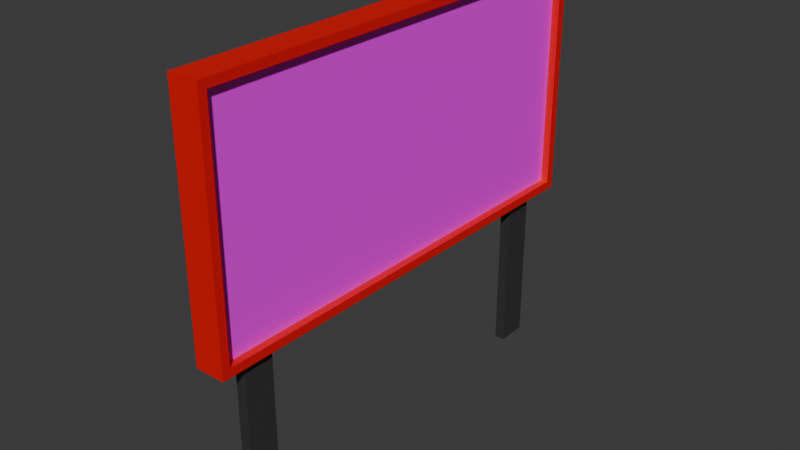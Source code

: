 # Source: BillBoard.blend  (saved by Blender 4.2.66; exported with 4.5.12 LTS)
import bpy
from mathutils import Matrix  # noqa: F401  (used for matrix-valued properties, if any)

bpy.ops.wm.read_factory_settings(use_empty=True)
scene = bpy.context.scene
scene.name = 'Scene'

# ---- collections
col_collection = bpy.data.collections.new('Collection'); scene.collection.children.link(col_collection)

# ---- images (referenced by path relative to the original .blend; pixels are not part of the script)
import os
ASSET_DIR = os.environ.get("B2B_ASSET_DIR", "")  # directory of the original .blend (textures are referenced by path, not embedded)
HERE = os.path.dirname(os.path.abspath(__file__))  # packed textures are extracted next to this script under _unpacked/

def load_image(name, relpath, width, height, colorspace="sRGB"):
    """Load a texture the original file referenced (path relative to the .blend, or extracted next to this script)."""
    p = next((c for c in (os.path.join(HERE, relpath), os.path.join(ASSET_DIR, relpath)) if relpath and os.path.exists(c)), "")
    if p:
        img = bpy.data.images.load(p, check_existing=True)
        img.name = name
    else:  # same state as the original file: an image datablock whose file is absent (Cycles renders it pink)
        img = bpy.data.images.new(name, width, height)
        img.source = "FILE"
        img.filepath = "//" + (relpath or name)
    img.colorspace_settings.name = colorspace
    return img
img_grimey_billboard_png = load_image('Grimey Billboard.png', 'Grimey Billboard.png', 1024, 1024, 'sRGB')

# ---- materials (node trees are filled in below, after node groups)
mat_material = bpy.data.materials.new('Material')
mat_material.alpha_threshold = 0.0
mat_material.use_transparent_shadow = False
mat_material.roughness = 0.5
mat_material.line_color = (0.0, 0.0, 0.0, 1.0)
mat_material_001 = bpy.data.materials.new('Material.001')
mat_material_002 = bpy.data.materials.new('Material.002')

# ---- material node trees
mat_material.use_nodes = True; mat_material.node_tree.nodes.clear()
_N = mat_material.node_tree.nodes; _L = mat_material.node_tree.links
n0 = _N.new('ShaderNodeOutputMaterial'); n0.name = 'Material Output'; n0.location = (300, 300)
n1 = _N.new('ShaderNodeBsdfPrincipled'); n1.name = 'Principled BSDF'; n1.location = (10, 300)
n1.inputs[0].default_value = (0.8, 0.0, 0.0, 1.0)
n1.inputs[3].default_value = 1.45
_L.new(n1.outputs[0], n0.inputs[0])
n0.is_active_output = True
mat_material_001.use_nodes = True; mat_material_001.node_tree.nodes.clear()
_N = mat_material_001.node_tree.nodes; _L = mat_material_001.node_tree.links
n0 = _N.new('ShaderNodeBsdfPrincipled'); n0.name = 'Principled BSDF'; n0.location = (10, 300)
n0.inputs[0].default_value = (0.03638, 0.03638, 0.03638, 1.0)
n1 = _N.new('ShaderNodeOutputMaterial'); n1.name = 'Material Output'; n1.location = (300, 300)
_L.new(n0.outputs[0], n1.inputs[0])
n1.is_active_output = True
mat_material_002.use_nodes = True; mat_material_002.node_tree.nodes.clear()
_N = mat_material_002.node_tree.nodes; _L = mat_material_002.node_tree.links
n0 = _N.new('ShaderNodeBsdfPrincipled'); n0.name = 'Principled BSDF'; n0.location = (10, 300)
n1 = _N.new('ShaderNodeOutputMaterial'); n1.name = 'Material Output'; n1.location = (300, 300)
n2 = _N.new('ShaderNodeTexImage'); n2.name = 'Image Texture'; n2.location = (-280, 280)
n2.image = img_grimey_billboard_png
_L.new(n0.outputs[0], n1.inputs[0])
_L.new(n2.outputs[0], n0.inputs[0])
n1.is_active_output = True

# ---- world
world_world = bpy.data.worlds.new('World'); scene.world = world_world
world_world.use_nodes = True; world_world.node_tree.nodes.clear()
_N = world_world.node_tree.nodes; _L = world_world.node_tree.links
n0 = _N.new('ShaderNodeOutputWorld'); n0.name = 'World Output'; n0.location = (300, 300)
n1 = _N.new('ShaderNodeBackground'); n1.name = 'Background'; n1.location = (10, 300)
n1.inputs[0].default_value = (0.05088, 0.05088, 0.05088, 1.0)
_L.new(n1.outputs[0], n0.inputs[0])
n0.is_active_output = True
world_world.color = (0.05088, 0.05088, 0.05088)
world_world.sun_shadow_jitter_overblur = 0.0

# ---- meshes
me_cube = bpy.data.meshes.new('Cube')
me_cube.from_pydata([(-7.174, 18.08, 7.148), (-7.174, 16.27, 7.148), (-7.174, -3.567, 7.148), (-7.174, -5.371, 7.148), (-6.55, -5.371, 7.148), (-6.55, -3.567, 7.148), (-6.55, 16.27, 7.148), (-6.55, 18.08, 7.148), (-7.174, 18.08, -2.462), (-7.174, 16.27, -2.462), (-7.174, -3.567, -2.462), (-7.174, -5.371, -2.462), (-6.55, -5.371, -2.462), (-6.55, -3.567, -2.462), (-6.55, 16.27, -2.462), (-6.55, 18.08, -2.462), (-7.749, -5.371, 7.649), (-7.749, -6.673, 7.649), (-5.976, 19.38, 21.0), (-5.976, 19.38, 7.649), (-7.749, -6.673, 21.0), (-5.976, -6.673, 21.0), (-5.976, -6.673, 7.649), (-7.749, 19.38, 21.0), (-7.749, 19.38, 7.649), (-7.749, 16.27, 7.649), (-7.749, -3.567, 7.649), (-5.976, 16.27, 7.649), (-7.749, -5.371, 7.148), (-7.749, -7.174, 7.148), (-5.976, 19.88, 21.5), (-5.976, 19.88, 7.148), (-7.749, -7.174, 21.5), (-5.976, -7.174, 21.5), (-5.976, -7.174, 7.148), (-7.749, 19.88, 21.5), (-7.749, 19.88, 7.148), (-7.749, 16.27, 7.148), (-7.749, -3.567, 7.148), (-5.976, 16.27, 7.148), (-7.294, -5.371, 7.649), (-7.294, -6.673, 7.649), (-6.431, 19.38, 21.0), (-6.431, 19.38, 7.649), (-7.294, -6.673, 21.0), (-6.431, -6.673, 21.0), (-6.431, -6.673, 7.649), (-7.294, 19.38, 21.0), (-7.294, 19.38, 7.649), (-7.294, 16.27, 7.649), (-7.294, -3.567, 7.649), (-6.431, 16.27, 7.649)], [], [(32, 29, 34, 33), (0, 7, 15, 8), (4, 3, 11, 12), (35, 30, 31, 36), (37, 1, 6, 39, 34, 29, 28, 3, 4, 5, 2, 38), (8, 15, 14, 9), (10, 13, 12, 11), (3, 2, 10, 11), (7, 6, 14, 15), (2, 5, 13, 10), (6, 1, 9, 14), (1, 0, 8, 9), (5, 4, 12, 13), (17, 20, 44, 41), (24, 25, 49, 48), (36, 31, 39, 6, 7, 0, 1, 37), (30, 35, 32, 33), (2, 3, 28, 38), (17, 16, 28, 29), (18, 19, 31, 30), (20, 17, 29, 32), (22, 21, 33, 34), (24, 23, 35, 36), (25, 24, 36, 37), (26, 25, 37, 38), (16, 26, 38, 28), (21, 18, 30, 33), (23, 20, 32, 35), (27, 22, 34, 39), (19, 27, 39, 31), (42, 45, 46, 51, 43), (44, 47, 48, 49, 50, 40, 41), (20, 23, 47, 44), (25, 26, 50, 49), (21, 22, 46, 45), (22, 27, 51, 46), (16, 17, 41, 40), (26, 16, 40, 50), (23, 24, 48, 47), (27, 19, 43, 51), (19, 18, 42, 43), (18, 21, 45, 42)])
me_cube.polygons.foreach_set('material_index', [0, 1, 1, 0, 0, 1, 1, 1, 1, 1, 1, 1, 1, 0, 0, 0, 0, 0, 0, 0, 0, 0, 0, 0, 0, 0, 0, 0, 0, 0, 2, 2, 0, 0, 0, 0, 0, 0, 0, 0, 0, 0])
_uv = me_cube.uv_layers.new(name='UVMap')
_uv.uv.foreach_set('vector', [0.625, 1.0, 0.375, 1.0, 0.375, 0.75, 0.625, 0.75, 0.125, 0.5167, 0.375, 0.5167, 0.375, 0.5167, 0.125, 0.5167, 0.375, 0.7333, 0.125, 0.7333, 0.125, 0.7333, 0.375, 0.7333, 0.625, 0.25, 0.625, 0.5, 0.375, 0.5, 0.375, 0.25, 0.125, 0.5333, 0.125, 0.5333, 0.375, 0.5333, 0.375, 0.5333, 0.375, 0.75, 0.125, 0.75, 0.125, 0.7333, 0.125, 0.7333, 0.375, 0.7333, 0.375, 0.7167, 0.125, 0.7167, 0.125, 0.7167, 0.125, 0.5167, 0.375, 0.5167, 0.375, 0.5333, 0.125, 0.5333, 0.125, 0.7167, 0.375, 0.7167, 0.375, 0.7333, 0.125, 0.7333, 0.375, 0.01667, 0.375, 0.03333, 0.375, 0.03333, 0.375, 0.01667, 0.375, 0.5167, 0.375, 0.5333, 0.375, 0.5333, 0.375, 0.5167, 0.125, 0.7167, 0.375, 0.7167, 0.375, 0.7167, 0.125, 0.7167, 0.375, 0.5333, 0.125, 0.5333, 0.125, 0.5333, 0.375, 0.5333, 0.375, 0.2167, 0.375, 0.2333, 0.375, 0.2333, 0.375, 0.2167, 0.375, 0.7167, 0.375, 0.7333, 0.375, 0.7333, 0.375, 0.7167, 0.3837, 0.004629, 0.6163, 0.004629, 0.6163, 0.004629, 0.3837, 0.004629, 0.3837, 0.2454, 0.3837, 0.2167, 0.3837, 0.2167, 0.3837, 0.2454, 0.125, 0.5, 0.375, 0.5, 0.375, 0.5333, 0.375, 0.5333, 0.375, 0.5167, 0.375, 0.2333, 0.375, 0.2167, 0.375, 0.2167, 0.625, 0.5, 0.875, 0.5, 0.875, 0.75, 0.625, 0.75, 0.375, 0.03333, 0.375, 0.01667, 0.375, 0.01667, 0.375, 0.03333, 0.3837, 0.004629, 0.3837, 0.01667, 0.375, 0.01667, 0.375, 0.0, 0.6163, 0.5046, 0.3837, 0.5046, 0.375, 0.5, 0.625, 0.5, 0.6163, 0.004629, 0.3837, 0.004629, 0.375, 0.0, 0.625, 0.0, 0.3837, 0.7454, 0.6163, 0.7454, 0.625, 0.75, 0.375, 0.75, 0.3837, 0.2454, 0.6163, 0.2454, 0.625, 0.25, 0.375, 0.25, 0.3837, 0.2167, 0.3837, 0.2454, 0.375, 0.25, 0.375, 0.2167, 0.3837, 0.03333, 0.3837, 0.2167, 0.375, 0.2167, 0.375, 0.03333, 0.3837, 0.01667, 0.3837, 0.03333, 0.375, 0.03333, 0.375, 0.01667, 0.6163, 0.7454, 0.6163, 0.5046, 0.625, 0.5, 0.625, 0.75, 0.6163, 0.2454, 0.6163, 0.004629, 0.625, 0.0, 0.625, 0.25, 0.3837, 0.5333, 0.3837, 0.7454, 0.375, 0.75, 0.375, 0.5333, 0.3837, 0.5046, 0.3837, 0.5333, 0.375, 0.5333, 0.375, 0.5, 1.001, 1.003, 0.002917, 0.9997, -0.002641, 0.00584, 0.8747, 0.0102, 0.9955, 0.009542, 1.0, 1.01, 0.003399, 1.006, 0.0003444, -0.003887, 0.1129, -0.004751, 0.8862, -0.008131, 0.9624, -0.008632, 0.9953, -0.008994, 0.6163, 0.004629, 0.6163, 0.2454, 0.6163, 0.2454, 0.6163, 0.004629, 0.3837, 0.2167, 0.3837, 0.03333, 0.3837, 0.03333, 0.3837, 0.2167, 0.6163, 0.7454, 0.3837, 0.7454, 0.3837, 0.7454, 0.6163, 0.7454, 0.3837, 0.7454, 0.3837, 0.5333, 0.3837, 0.5333, 0.3837, 0.7454, 0.3837, 0.01667, 0.3837, 0.004629, 0.3837, 0.004629, 0.3837, 0.01667, 0.3837, 0.03333, 0.3837, 0.01667, 0.3837, 0.01667, 0.3837, 0.03333, 0.6163, 0.2454, 0.3837, 0.2454, 0.3837, 0.2454, 0.6163, 0.2454, 0.3837, 0.5333, 0.3837, 0.5046, 0.3837, 0.5046, 0.3837, 0.5333, 0.3837, 0.5046, 0.6163, 0.5046, 0.6163, 0.5046, 0.3837, 0.5046, 0.6163, 0.5046, 0.6163, 0.7454, 0.6163, 0.7454, 0.6163, 0.5046])
me_cube.materials.append(mat_material)
me_cube.materials.append(mat_material_001)
me_cube.materials.append(mat_material_002)
me_cube.use_mirror_vertex_groups = False
me_cube.update()

# ---- objects
ob_cube = bpy.data.objects.new('Cube', me_cube)

# ---- transforms, parenting, visibility, modifiers, constraints
ob_cube.location = (0.0, 0.0, 0.0)
ob_cube.lock_rotations_4d = False
ob_cube.empty_display_type = 'ARROWS'
ob_cube.lineart.crease_threshold = 0.0

# ---- collection membership
col_collection.objects.link(ob_cube)

# ---- scene / render settings (as saved in the file)
scene.frame_start = 1; scene.frame_end = 250; scene.frame_set(1)
scene.render.engine = 'BLENDER_EEVEE_NEXT'
bpy.context.view_layer.update()

# ---- added for rendering (the .blend has no active camera and no usable light): camera, sun
cam_auto = bpy.data.cameras.new('AutoCamera')
cam_auto.lens = 50.0
cam_auto.sensor_width = 36.0
cam_auto.clip_end = 1000.0
ob_auto_camera = bpy.data.objects.new('AutoCamera', cam_auto)
scene.collection.objects.link(ob_auto_camera)
ob_auto_camera.location = (26.6155, -33.8195, 36.2997)
ob_auto_camera.rotation_euler = (1.09748, -7.21219e-08, 0.694738)
scene.camera = ob_auto_camera
light_auto_sun = bpy.data.lights.new('AutoSun', 'SUN')
light_auto_sun.energy = 3.0
light_auto_sun.angle = 0.0523599
ob_auto_sun = bpy.data.objects.new('AutoSun', light_auto_sun)
scene.collection.objects.link(ob_auto_sun)
ob_auto_sun.rotation_euler = (0.872665, 0.174533, 0.523599)
bpy.context.view_layer.update()
